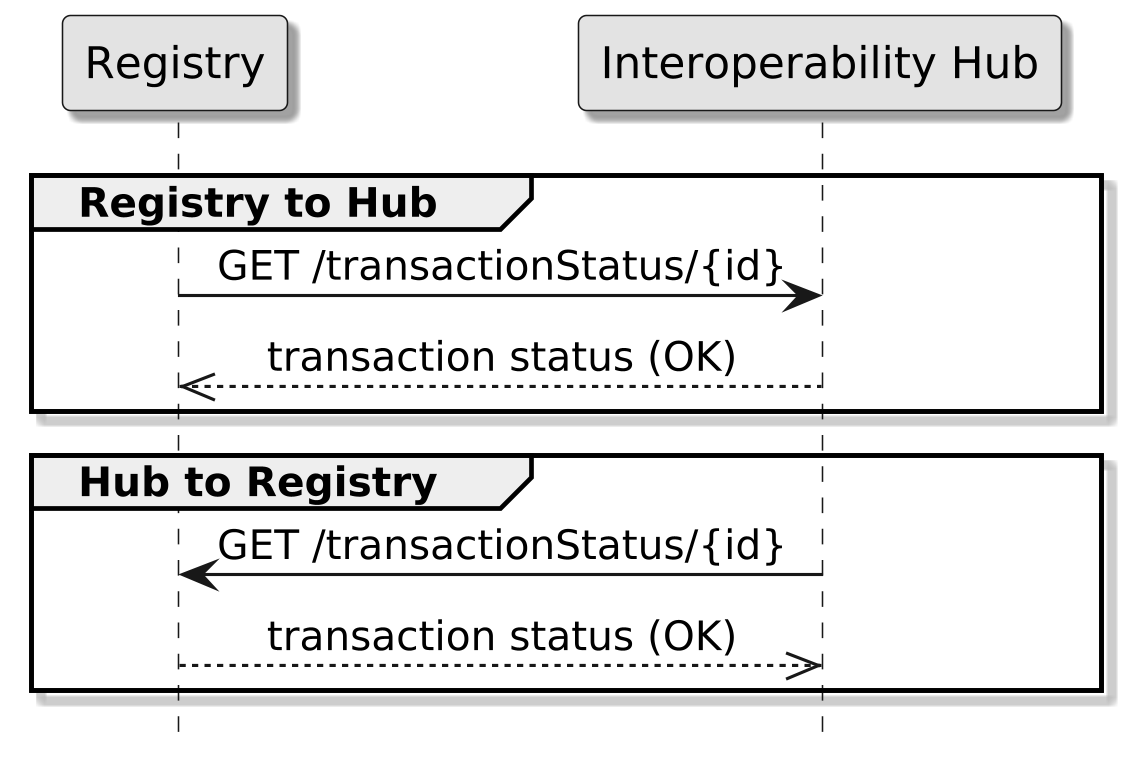

The diagram above was rendered by PlantUML. Its source (embedded in the PNG):
@startuml getTransactionStatus flow

skinparam dpi 300
skinparam monochrome true
skinparam shadowing true

hide footbox
skinparam sequenceMessageAlign center

participant "Registry" as r
participant "Interoperability Hub" as h

group Registry to Hub
  r->h: GET /transactionStatus/{id}
  h-->>r: transaction status (OK)
end

group Hub to Registry
  h->r: GET /transactionStatus/{id}
  r-->>h: transaction status (OK)
end
@enduml